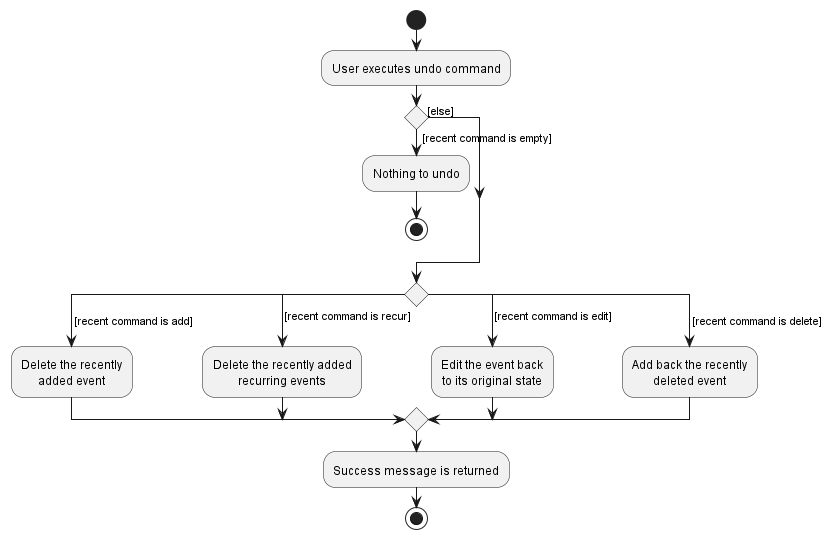

The diagram above was rendered by PlantUML. Its source (embedded in the PNG):
@startuml
skinparam defaultTextAlignment center
start
:User executes undo command;

'Since the beta syntax does not support placing the condition outside the
'diamond we place it as the true branch instead.
if () then ( [recent command is empty])
    :Nothing to undo;
    stop;
else ([else])
endif
switch ()
case ( [recent command is add])
    :Delete the recently
    added event;
case ( [recent command is recur])
    :Delete the recently added
    recurring events;
case ( [recent command is edit])
    :Edit the event back
    to its original state;
case ( [recent command is delete])
    :Add back the recently
    deleted event;
endswitch
:Success message is returned;
stop
@enduml